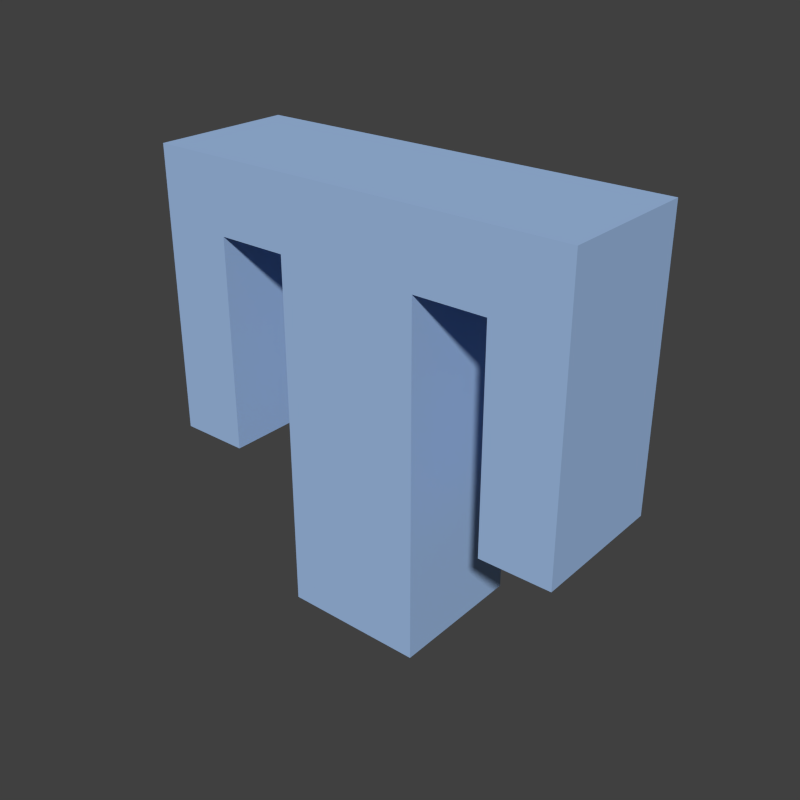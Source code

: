 # Source: tester_01.blend  (saved by Blender 2.76.0; exported with 4.5.12 LTS)
import bpy
from mathutils import Matrix  # noqa: F401  (used for matrix-valued properties, if any)

bpy.ops.wm.read_factory_settings(use_empty=True)
scene = bpy.context.scene
scene.name = 'Scene'

# ---- collections
col_collection_1 = bpy.data.collections.new('Collection 1'); scene.collection.children.link(col_collection_1)

# ---- materials (node trees are filled in below, after node groups)
mat_material = bpy.data.materials.new('Material')
mat_material.alpha_threshold = 0.0
mat_material.use_transparent_shadow = False
mat_material.diffuse_color = (0.3524, 0.5177, 0.8, 1.0)
mat_material.roughness = 0.5
mat_material.specular_intensity = 0.0

# ---- material node trees

# ---- world
world_world = bpy.data.worlds.new('World'); scene.world = world_world
world_world.color = (0.05088, 0.05088, 0.05088)
world_world.use_sun_shadow = False
world_world.sun_shadow_jitter_overblur = 0.0
world_world.cycles.sampling_method = 'MANUAL'
world_world.cycles.sample_map_resolution = 256

# ---- meshes
me_cube = bpy.data.meshes.new('Cube')
me_cube.from_pydata([(-1.0, -1.0, 0.0), (-1.0, -1.0, 2.0), (-1.0, 1.0, 0.0), (-1.0, 1.0, 2.0), (1.0, -1.0, 0.0), (1.0, -1.0, 2.0), (1.0, 1.0, 0.0), (1.0, 1.0, 2.0), (-1.0, -1.0, 3.0), (-1.0, 1.0, 3.0), (1.0, -1.0, 3.0), (1.0, 1.0, 3.0), (-1.0, -1.0, 5.0), (-1.0, 1.0, 5.0), (1.0, -1.0, 5.0), (1.0, 1.0, 5.0), (-1.0, -1.0, 6.0), (-1.0, 1.0, 6.0), (1.0, -1.0, 6.0), (1.0, 1.0, 6.0), (-2.0, -1.0, 5.0), (-2.0, 1.0, 5.0), (-2.0, -1.0, 6.0), (-2.0, 1.0, 6.0), (2.0, -1.0, 5.0), (2.0, 1.0, 5.0), (2.0, -1.0, 6.0), (2.0, 1.0, 6.0), (3.0, -1.0, 5.0), (3.0, 1.0, 5.0), (3.0, -1.0, 6.0), (3.0, 1.0, 6.0), (-3.0, -1.0, 5.0), (-3.0, 1.0, 5.0), (-3.0, -1.0, 6.0), (-3.0, 1.0, 6.0), (-2.0, -1.0, 4.0), (-2.0, 1.0, 4.0), (2.0, -1.0, 4.0), (2.0, 1.0, 4.0), (3.0, -1.0, 4.0), (3.0, 1.0, 4.0), (-3.0, -1.0, 4.0), (-3.0, 1.0, 4.0), (-2.0, -1.0, 2.0), (-2.0, 1.0, 2.0), (2.0, -1.0, 2.0), (2.0, 1.0, 2.0), (3.0, -1.0, 2.0), (3.0, 1.0, 2.0), (-3.0, -1.0, 2.0), (-3.0, 1.0, 2.0)], [], [(1, 3, 2, 0), (3, 7, 6, 2), (7, 5, 4, 6), (5, 1, 0, 4), (0, 2, 6, 4), (5, 7, 11, 10), (10, 11, 15, 14), (3, 1, 8, 9), (1, 5, 10, 8), (7, 3, 9, 11), (13, 12, 20, 21), (9, 8, 12, 13), (8, 10, 14, 12), (11, 9, 13, 15), (18, 19, 17, 16), (12, 14, 18, 16), (15, 13, 17, 19), (18, 14, 24, 26), (20, 22, 34, 32), (12, 16, 22, 20), (16, 17, 23, 22), (17, 13, 21, 23), (25, 27, 31, 29), (19, 18, 26, 27), (15, 19, 27, 25), (14, 15, 25, 24), (28, 29, 31, 30), (27, 26, 30, 31), (26, 24, 28, 30), (21, 20, 36, 37), (33, 32, 34, 35), (32, 33, 43, 42), (23, 21, 33, 35), (22, 23, 35, 34), (42, 43, 51, 50), (43, 37, 45, 51), (20, 32, 42, 36), (29, 28, 40, 41), (28, 24, 38, 40), (25, 29, 41, 39), (33, 21, 37, 43), (24, 25, 39, 38), (46, 47, 49, 48), (45, 44, 50, 51), (39, 41, 49, 47), (38, 39, 47, 46), (36, 42, 50, 44), (40, 38, 46, 48), (41, 40, 48, 49), (37, 36, 44, 45)])
me_cube.materials.append(mat_material)
me_cube.use_remesh_preserve_volume = False
me_cube.use_remesh_preserve_attributes = False
me_cube.use_mirror_vertex_groups = False
me_cube.update()
arm_armature = bpy.data.armatures.new('Armature')  # bones are not reproduced

# ---- objects
ob_armature = bpy.data.objects.new('Armature', arm_armature)
ob_cube = bpy.data.objects.new('Cube', me_cube)

# ---- transforms, parenting, visibility, modifiers, constraints
ob_armature.location = (0.0, 0.0, 0.0)
ob_armature.lineart.crease_threshold = 0.0
ob_cube.parent = ob_armature
ob_cube.location = (0.0, 0.0, 0.0)
ob_cube.lineart.crease_threshold = 0.0
_vg = ob_cube.vertex_groups.new(name='Bone')
for _i, _w in zip([0, 1, 2, 3, 4, 5, 6, 7], [0.8373, 0.09805, 0.851, 0.09922, 0.851, 0.09922, 0.8373, 0.09805]): _vg.add([_i], _w, 'REPLACE')
_vg = ob_cube.vertex_groups.new(name='Bone.001')
for _i, _w in zip([0, 1, 2, 3, 4, 5, 6, 7, 8, 9, 10, 11, 12, 13, 14, 15], [0.1582, 0.8773, 0.1449, 0.8761, 0.1449, 0.8761, 0.1582, 0.8773, 0.869, 0.8686, 0.8686, 0.869, 0.06674, 0.06358, 0.06358, 0.06674]): _vg.add([_i], _w, 'REPLACE')
_vg = ob_cube.vertex_groups.new(name='Bone.002')
_vg = ob_cube.vertex_groups.new(name='Bone.003')
for _i, _w in zip([8, 9, 12, 13, 14, 15, 16, 17, 18, 19, 20, 21, 22, 23, 32, 33, 34, 35, 36], [0.09108, 0.08753, 0.8428, 0.8043, 0.05121, 0.05238, 0.8855, 0.8816, 0.07077, 0.07562, 0.7289, 0.2306, 0.8581, 0.8024, 0.1811, 0.1157, 0.5053, 0.4868, 0.06323]): _vg.add([_i], _w, 'REPLACE')
_vg = ob_cube.vertex_groups.new(name='Bone.005')
for _i, _w in zip([13, 17, 20, 21, 22, 23, 32, 33, 34, 35, 36, 37, 42, 43, 44, 45, 50, 51], [0.06875, 0.01416, 0.1702, 0.6695, 0.1098, 0.1667, 0.7147, 0.7859, 0.4728, 0.4907, 0.4541, 0.4946, 0.4962, 0.5051, 0.06284, 0.06619, 0.06525, 0.06745]): _vg.add([_i], _w, 'REPLACE')
_vg = ob_cube.vertex_groups.new(name='Bone.007')
for _i, _w in zip([20, 21, 32, 33, 36, 37, 42, 43, 44, 45, 50, 51], [0.08073, 0.0807, 0.1011, 0.09546, 0.4809, 0.4809, 0.4826, 0.4821, 0.9301, 0.9304, 0.931, 0.9302]): _vg.add([_i], _w, 'REPLACE')
_vg = ob_cube.vertex_groups.new(name='Bone.004')
for _i, _w in zip([10, 11, 12, 13, 14, 15, 16, 17, 18, 19, 24, 25, 26, 27, 28, 29, 30, 31, 39], [0.08753, 0.09108, 0.05238, 0.05121, 0.8043, 0.8428, 0.07562, 0.07077, 0.8816, 0.8855, 0.2306, 0.7289, 0.8024, 0.8581, 0.1157, 0.1811, 0.4868, 0.5053, 0.06323]): _vg.add([_i], _w, 'REPLACE')
_vg = ob_cube.vertex_groups.new(name='Bone.006')
for _i, _w in zip([14, 18, 24, 25, 26, 27, 28, 29, 30, 31, 38, 39, 40, 41, 46, 47, 48, 49], [0.06875, 0.01416, 0.6695, 0.1702, 0.1667, 0.1098, 0.7859, 0.7147, 0.4907, 0.4728, 0.4946, 0.4541, 0.5051, 0.4962, 0.06619, 0.06284, 0.06745, 0.06525]): _vg.add([_i], _w, 'REPLACE')
_vg = ob_cube.vertex_groups.new(name='Bone.008')
for _i, _w in zip([24, 25, 28, 29, 38, 39, 40, 41, 46, 47, 48, 49], [0.0807, 0.08073, 0.09546, 0.1011, 0.4809, 0.4809, 0.4821, 0.4826, 0.9304, 0.9301, 0.9302, 0.931]): _vg.add([_i], _w, 'REPLACE')
_m = ob_cube.modifiers.new('Armature', 'ARMATURE')
_m.object = ob_armature

# ---- collection membership
col_collection_1.objects.link(ob_armature)
col_collection_1.objects.link(ob_cube)

# ---- scene / render settings (as saved in the file)
scene.frame_start = 1; scene.frame_end = 10; scene.frame_set(0)
scene.render.engine = 'BLENDER_EEVEE_NEXT'
scene.render.resolution_x = 160
scene.render.resolution_y = 160
scene.render.dither_intensity = 0.0
scene.cycles.use_denoising = False
scene.cycles.samples = 10
scene.cycles.sampling_pattern = 'TABULATED_SOBOL'
scene.cycles.light_sampling_threshold = 0.0
scene.cycles.use_adaptive_sampling = False
scene.cycles.use_light_tree = False
scene.cycles.blur_glossy = 0.0
scene.cycles.pixel_filter_type = 'GAUSSIAN'
scene.cycles.sample_clamp_indirect = 0.0
scene.view_settings.view_transform = 'Standard'
bpy.context.view_layer.update()

# ---- added for rendering (the .blend has no active camera and no usable light): camera, sun
cam_auto = bpy.data.cameras.new('AutoCamera')
cam_auto.lens = 50.0
cam_auto.sensor_width = 36.0
cam_auto.clip_end = 1000.0
ob_auto_camera = bpy.data.objects.new('AutoCamera', cam_auto)
scene.collection.objects.link(ob_auto_camera)
ob_auto_camera.location = (8.06592, -9.67911, 9.45274)
ob_auto_camera.rotation_euler = (1.09748, -7.21219e-08, 0.694738)
scene.camera = ob_auto_camera
light_auto_sun = bpy.data.lights.new('AutoSun', 'SUN')
light_auto_sun.energy = 3.0
light_auto_sun.angle = 0.0523599
ob_auto_sun = bpy.data.objects.new('AutoSun', light_auto_sun)
scene.collection.objects.link(ob_auto_sun)
ob_auto_sun.rotation_euler = (0.872665, 0.174533, 0.523599)
bpy.context.view_layer.update()
